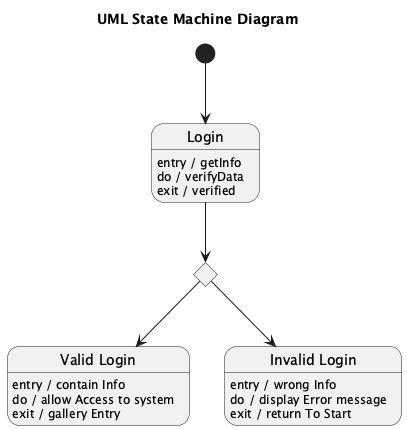

The diagram above was rendered by PlantUML. Its source (embedded in the PNG):
@startuml
title UML State Machine Diagram

[*] --> Login

state Login
Login : entry / getInfo
Login : do / verifyData
Login : exit / verified

state LoginDecision <<choice>>
Login --> LoginDecision

state "Valid Login" as ValidLogin
ValidLogin : entry / contain Info
ValidLogin : do / allow Access to system
ValidLogin : exit / gallery Entry

state "Invalid Login" as InvalidLogin
InvalidLogin : entry / wrong Info
InvalidLogin : do / display Error message
InvalidLogin : exit / return To Start

LoginDecision --> ValidLogin
LoginDecision --> InvalidLogin

@enduml